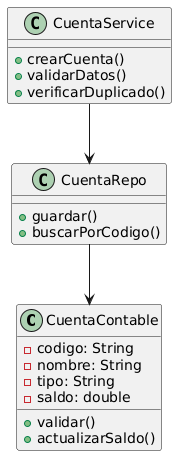

The diagram above was rendered by PlantUML. Its source (embedded in the PNG):
@startuml
class CuentaContable {
  -codigo: String
  -nombre: String
  -tipo: String
  -saldo: double
  +validar()
  +actualizarSaldo()
}

class CuentaService {
  +crearCuenta()
  +validarDatos()
  +verificarDuplicado()
}

class CuentaRepo {
  +guardar()
  +buscarPorCodigo()
}

CuentaService --> CuentaRepo
CuentaRepo --> CuentaContable
@enduml